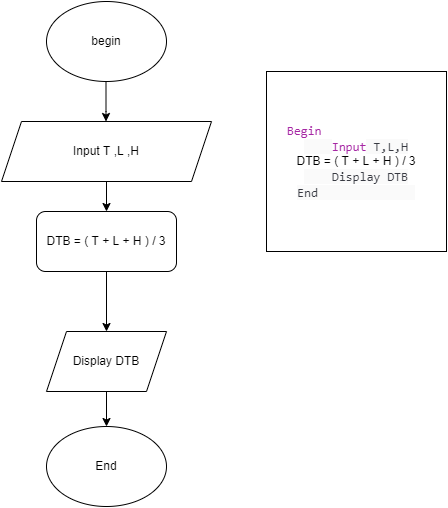

The diagram above was exported from draw.io. Its source (the exported page's mxGraphModel, read from the mxfile embedded in the PNG):
<mxGraphModel dx="1064" dy="415" grid="1" gridSize="10" guides="1" tooltips="1" connect="1" arrows="1" fold="1" page="1" pageScale="1" pageWidth="827" pageHeight="1169" math="0" shadow="0">
  <root>
    <mxCell id="WIyWlLk6GJQsqaUBKTNV-0" />
    <mxCell id="WIyWlLk6GJQsqaUBKTNV-1" parent="WIyWlLk6GJQsqaUBKTNV-0" />
    <mxCell id="2WSnDuT1XEs71SKdqm8O-0" value="begin&lt;br&gt;" style="ellipse;whiteSpace=wrap;html=1;" vertex="1" parent="WIyWlLk6GJQsqaUBKTNV-1">
      <mxGeometry x="160" y="80" width="120" height="80" as="geometry" />
    </mxCell>
    <mxCell id="2WSnDuT1XEs71SKdqm8O-8" value="" style="endArrow=classic;html=1;rounded=0;" edge="1" parent="WIyWlLk6GJQsqaUBKTNV-1">
      <mxGeometry width="50" height="50" relative="1" as="geometry">
        <mxPoint x="219.5" y="160" as="sourcePoint" />
        <mxPoint x="219.5" y="200" as="targetPoint" />
        <Array as="points">
          <mxPoint x="219.5" y="190" />
        </Array>
      </mxGeometry>
    </mxCell>
    <mxCell id="2WSnDuT1XEs71SKdqm8O-53" value="" style="edgeStyle=orthogonalEdgeStyle;rounded=0;orthogonalLoop=1;jettySize=auto;html=1;" edge="1" parent="WIyWlLk6GJQsqaUBKTNV-1" source="2WSnDuT1XEs71SKdqm8O-18" target="2WSnDuT1XEs71SKdqm8O-24">
      <mxGeometry relative="1" as="geometry" />
    </mxCell>
    <mxCell id="2WSnDuT1XEs71SKdqm8O-18" value="DTB = ( T + L + H ) / 3" style="rounded=1;whiteSpace=wrap;html=1;" vertex="1" parent="WIyWlLk6GJQsqaUBKTNV-1">
      <mxGeometry x="150" y="290" width="140" height="60" as="geometry" />
    </mxCell>
    <mxCell id="2WSnDuT1XEs71SKdqm8O-52" value="" style="edgeStyle=orthogonalEdgeStyle;rounded=0;orthogonalLoop=1;jettySize=auto;html=1;" edge="1" parent="WIyWlLk6GJQsqaUBKTNV-1" source="2WSnDuT1XEs71SKdqm8O-19" target="2WSnDuT1XEs71SKdqm8O-18">
      <mxGeometry relative="1" as="geometry" />
    </mxCell>
    <mxCell id="2WSnDuT1XEs71SKdqm8O-19" value="Input T ,L ,H" style="shape=parallelogram;perimeter=parallelogramPerimeter;whiteSpace=wrap;html=1;fixedSize=1;" vertex="1" parent="WIyWlLk6GJQsqaUBKTNV-1">
      <mxGeometry x="115" y="200" width="210" height="60" as="geometry" />
    </mxCell>
    <mxCell id="2WSnDuT1XEs71SKdqm8O-51" value="" style="edgeStyle=orthogonalEdgeStyle;rounded=0;orthogonalLoop=1;jettySize=auto;html=1;" edge="1" parent="WIyWlLk6GJQsqaUBKTNV-1" source="2WSnDuT1XEs71SKdqm8O-24" target="2WSnDuT1XEs71SKdqm8O-50">
      <mxGeometry relative="1" as="geometry" />
    </mxCell>
    <mxCell id="2WSnDuT1XEs71SKdqm8O-24" value="Display DTB" style="shape=parallelogram;perimeter=parallelogramPerimeter;whiteSpace=wrap;html=1;fixedSize=1;" vertex="1" parent="WIyWlLk6GJQsqaUBKTNV-1">
      <mxGeometry x="160" y="410" width="120" height="60" as="geometry" />
    </mxCell>
    <mxCell id="2WSnDuT1XEs71SKdqm8O-47" value="&lt;span style=&quot;box-sizing: border-box; color: rgb(166, 38, 164); font-family: SFMono-Regular, Menlo, Monaco, Consolas, &amp;quot;Liberation Mono&amp;quot;, &amp;quot;Courier New&amp;quot;, monospace; font-size: 12.6px; text-align: left;&quot; class=&quot;hljs-keyword&quot;&gt;Begin&amp;nbsp; &amp;nbsp; &amp;nbsp; &amp;nbsp; &amp;nbsp; &amp;nbsp; &amp;nbsp; &amp;nbsp;&lt;/span&gt;&lt;br style=&quot;box-sizing: border-box; color: rgb(56, 58, 66); font-family: SFMono-Regular, Menlo, Monaco, Consolas, &amp;quot;Liberation Mono&amp;quot;, &amp;quot;Courier New&amp;quot;, monospace; font-size: 12.6px; text-align: left;&quot;&gt;&lt;span style=&quot;color: rgb(56, 58, 66); font-family: SFMono-Regular, Menlo, Monaco, Consolas, &amp;quot;Liberation Mono&amp;quot;, &amp;quot;Courier New&amp;quot;, monospace; font-size: 12.6px; text-align: left; background-color: rgb(250, 250, 250);&quot;&gt;&amp;nbsp;&amp;nbsp;&amp;nbsp; &lt;/span&gt;&lt;span style=&quot;box-sizing: border-box; color: rgb(166, 38, 164); font-family: SFMono-Regular, Menlo, Monaco, Consolas, &amp;quot;Liberation Mono&amp;quot;, &amp;quot;Courier New&amp;quot;, monospace; font-size: 12.6px; text-align: left;&quot; class=&quot;hljs-keyword&quot;&gt;Input&lt;/span&gt;&lt;span style=&quot;color: rgb(56, 58, 66); font-family: SFMono-Regular, Menlo, Monaco, Consolas, &amp;quot;Liberation Mono&amp;quot;, &amp;quot;Courier New&amp;quot;, monospace; font-size: 12.6px; text-align: left; background-color: rgb(250, 250, 250);&quot;&gt;&amp;nbsp;T,L,H&lt;br&gt;&lt;/span&gt;DTB = ( T + L + H ) / 3&lt;br style=&quot;box-sizing: border-box; color: rgb(56, 58, 66); font-family: SFMono-Regular, Menlo, Monaco, Consolas, &amp;quot;Liberation Mono&amp;quot;, &amp;quot;Courier New&amp;quot;, monospace; font-size: 12.6px; text-align: left;&quot;&gt;&lt;span style=&quot;color: rgb(56, 58, 66); font-family: SFMono-Regular, Menlo, Monaco, Consolas, &amp;quot;Liberation Mono&amp;quot;, &amp;quot;Courier New&amp;quot;, monospace; font-size: 12.6px; text-align: left; background-color: rgb(250, 250, 250);&quot;&gt;&amp;nbsp;&amp;nbsp;&amp;nbsp; Display DTB&lt;/span&gt;&lt;br style=&quot;box-sizing: border-box; color: rgb(56, 58, 66); font-family: SFMono-Regular, Menlo, Monaco, Consolas, &amp;quot;Liberation Mono&amp;quot;, &amp;quot;Courier New&amp;quot;, monospace; font-size: 12.6px; text-align: left;&quot;&gt;&lt;span style=&quot;color: rgb(56, 58, 66); font-family: SFMono-Regular, Menlo, Monaco, Consolas, &amp;quot;Liberation Mono&amp;quot;, &amp;quot;Courier New&amp;quot;, monospace; font-size: 12.6px; text-align: left; background-color: rgb(250, 250, 250);&quot;&gt;End&amp;nbsp; &amp;nbsp; &amp;nbsp; &amp;nbsp; &amp;nbsp; &amp;nbsp; &amp;nbsp;&amp;nbsp;&lt;/span&gt;" style="whiteSpace=wrap;html=1;aspect=fixed;" vertex="1" parent="WIyWlLk6GJQsqaUBKTNV-1">
      <mxGeometry x="380" y="150" width="180" height="180" as="geometry" />
    </mxCell>
    <mxCell id="2WSnDuT1XEs71SKdqm8O-50" value="End" style="ellipse;whiteSpace=wrap;html=1;" vertex="1" parent="WIyWlLk6GJQsqaUBKTNV-1">
      <mxGeometry x="160" y="505" width="120" height="80" as="geometry" />
    </mxCell>
  </root>
</mxGraphModel>